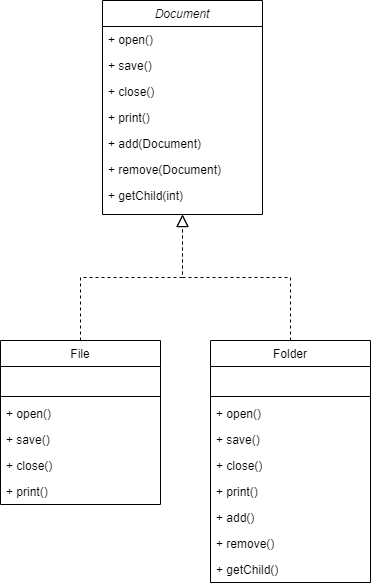

The diagram above was exported from draw.io. Its source (the exported page's mxGraphModel, read from the mxfile embedded in the PNG):
<mxGraphModel dx="954" dy="610" grid="0" gridSize="10" guides="1" tooltips="1" connect="1" arrows="1" fold="1" page="1" pageScale="1" pageWidth="827" pageHeight="1169" math="0" shadow="0">
  <root>
    <mxCell id="WIyWlLk6GJQsqaUBKTNV-0" />
    <mxCell id="WIyWlLk6GJQsqaUBKTNV-1" parent="WIyWlLk6GJQsqaUBKTNV-0" />
    <mxCell id="zkfFHV4jXpPFQw0GAbJ--0" value="Document" style="swimlane;fontStyle=2;align=center;verticalAlign=top;childLayout=stackLayout;horizontal=1;startSize=26;horizontalStack=0;resizeParent=1;resizeLast=0;collapsible=1;marginBottom=0;rounded=0;shadow=0;strokeWidth=1;" parent="WIyWlLk6GJQsqaUBKTNV-1" vertex="1">
      <mxGeometry x="222" y="20" width="160" height="214" as="geometry">
        <mxRectangle x="230" y="140" width="160" height="26" as="alternateBounds" />
      </mxGeometry>
    </mxCell>
    <mxCell id="zkfFHV4jXpPFQw0GAbJ--1" value="+ open()" style="text;align=left;verticalAlign=top;spacingLeft=4;spacingRight=4;overflow=hidden;rotatable=0;points=[[0,0.5],[1,0.5]];portConstraint=eastwest;" parent="zkfFHV4jXpPFQw0GAbJ--0" vertex="1">
      <mxGeometry y="26" width="160" height="26" as="geometry" />
    </mxCell>
    <mxCell id="zkfFHV4jXpPFQw0GAbJ--2" value="+ save()" style="text;align=left;verticalAlign=top;spacingLeft=4;spacingRight=4;overflow=hidden;rotatable=0;points=[[0,0.5],[1,0.5]];portConstraint=eastwest;rounded=0;shadow=0;html=0;" parent="zkfFHV4jXpPFQw0GAbJ--0" vertex="1">
      <mxGeometry y="52" width="160" height="26" as="geometry" />
    </mxCell>
    <mxCell id="zkfFHV4jXpPFQw0GAbJ--3" value="+ close()" style="text;align=left;verticalAlign=top;spacingLeft=4;spacingRight=4;overflow=hidden;rotatable=0;points=[[0,0.5],[1,0.5]];portConstraint=eastwest;rounded=0;shadow=0;html=0;" parent="zkfFHV4jXpPFQw0GAbJ--0" vertex="1">
      <mxGeometry y="78" width="160" height="26" as="geometry" />
    </mxCell>
    <mxCell id="LkyWVyVHKTSqm9nZcEsd-0" value="+ print()" style="text;align=left;verticalAlign=top;spacingLeft=4;spacingRight=4;overflow=hidden;rotatable=0;points=[[0,0.5],[1,0.5]];portConstraint=eastwest;rounded=0;shadow=0;html=0;" vertex="1" parent="zkfFHV4jXpPFQw0GAbJ--0">
      <mxGeometry y="104" width="160" height="26" as="geometry" />
    </mxCell>
    <mxCell id="LkyWVyVHKTSqm9nZcEsd-1" value="+ add(Document)" style="text;align=left;verticalAlign=top;spacingLeft=4;spacingRight=4;overflow=hidden;rotatable=0;points=[[0,0.5],[1,0.5]];portConstraint=eastwest;rounded=0;shadow=0;html=0;" vertex="1" parent="zkfFHV4jXpPFQw0GAbJ--0">
      <mxGeometry y="130" width="160" height="26" as="geometry" />
    </mxCell>
    <mxCell id="LkyWVyVHKTSqm9nZcEsd-2" value="+ remove(Document)" style="text;align=left;verticalAlign=top;spacingLeft=4;spacingRight=4;overflow=hidden;rotatable=0;points=[[0,0.5],[1,0.5]];portConstraint=eastwest;rounded=0;shadow=0;html=0;" vertex="1" parent="zkfFHV4jXpPFQw0GAbJ--0">
      <mxGeometry y="156" width="160" height="26" as="geometry" />
    </mxCell>
    <mxCell id="LkyWVyVHKTSqm9nZcEsd-3" value="+ getChild(int)" style="text;align=left;verticalAlign=top;spacingLeft=4;spacingRight=4;overflow=hidden;rotatable=0;points=[[0,0.5],[1,0.5]];portConstraint=eastwest;rounded=0;shadow=0;html=0;" vertex="1" parent="zkfFHV4jXpPFQw0GAbJ--0">
      <mxGeometry y="182" width="160" height="26" as="geometry" />
    </mxCell>
    <mxCell id="zkfFHV4jXpPFQw0GAbJ--6" value="File" style="swimlane;fontStyle=0;align=center;verticalAlign=top;childLayout=stackLayout;horizontal=1;startSize=26;horizontalStack=0;resizeParent=1;resizeLast=0;collapsible=1;marginBottom=0;rounded=0;shadow=0;strokeWidth=1;" parent="WIyWlLk6GJQsqaUBKTNV-1" vertex="1">
      <mxGeometry x="120" y="360" width="160" height="164" as="geometry">
        <mxRectangle x="130" y="380" width="160" height="26" as="alternateBounds" />
      </mxGeometry>
    </mxCell>
    <mxCell id="zkfFHV4jXpPFQw0GAbJ--8" value="Average Mark" style="text;align=left;verticalAlign=top;spacingLeft=4;spacingRight=4;overflow=hidden;rotatable=0;points=[[0,0.5],[1,0.5]];portConstraint=eastwest;rounded=0;shadow=0;html=0;fontColor=none;noLabel=1;" parent="zkfFHV4jXpPFQw0GAbJ--6" vertex="1">
      <mxGeometry y="26" width="160" height="26" as="geometry" />
    </mxCell>
    <mxCell id="zkfFHV4jXpPFQw0GAbJ--9" value="" style="line;html=1;strokeWidth=1;align=left;verticalAlign=middle;spacingTop=-1;spacingLeft=3;spacingRight=3;rotatable=0;labelPosition=right;points=[];portConstraint=eastwest;" parent="zkfFHV4jXpPFQw0GAbJ--6" vertex="1">
      <mxGeometry y="52" width="160" height="8" as="geometry" />
    </mxCell>
    <mxCell id="LkyWVyVHKTSqm9nZcEsd-13" value="+ open()" style="text;align=left;verticalAlign=top;spacingLeft=4;spacingRight=4;overflow=hidden;rotatable=0;points=[[0,0.5],[1,0.5]];portConstraint=eastwest;" vertex="1" parent="zkfFHV4jXpPFQw0GAbJ--6">
      <mxGeometry y="60" width="160" height="26" as="geometry" />
    </mxCell>
    <mxCell id="LkyWVyVHKTSqm9nZcEsd-14" value="+ save()" style="text;align=left;verticalAlign=top;spacingLeft=4;spacingRight=4;overflow=hidden;rotatable=0;points=[[0,0.5],[1,0.5]];portConstraint=eastwest;rounded=0;shadow=0;html=0;" vertex="1" parent="zkfFHV4jXpPFQw0GAbJ--6">
      <mxGeometry y="86" width="160" height="26" as="geometry" />
    </mxCell>
    <mxCell id="LkyWVyVHKTSqm9nZcEsd-15" value="+ close()" style="text;align=left;verticalAlign=top;spacingLeft=4;spacingRight=4;overflow=hidden;rotatable=0;points=[[0,0.5],[1,0.5]];portConstraint=eastwest;rounded=0;shadow=0;html=0;" vertex="1" parent="zkfFHV4jXpPFQw0GAbJ--6">
      <mxGeometry y="112" width="160" height="26" as="geometry" />
    </mxCell>
    <mxCell id="LkyWVyVHKTSqm9nZcEsd-16" value="+ print()" style="text;align=left;verticalAlign=top;spacingLeft=4;spacingRight=4;overflow=hidden;rotatable=0;points=[[0,0.5],[1,0.5]];portConstraint=eastwest;rounded=0;shadow=0;html=0;" vertex="1" parent="zkfFHV4jXpPFQw0GAbJ--6">
      <mxGeometry y="138" width="160" height="26" as="geometry" />
    </mxCell>
    <mxCell id="zkfFHV4jXpPFQw0GAbJ--12" value="" style="endArrow=block;endSize=10;endFill=0;shadow=0;strokeWidth=1;rounded=0;edgeStyle=elbowEdgeStyle;elbow=vertical;dashed=1;" parent="WIyWlLk6GJQsqaUBKTNV-1" source="zkfFHV4jXpPFQw0GAbJ--6" target="zkfFHV4jXpPFQw0GAbJ--0" edge="1">
      <mxGeometry width="160" relative="1" as="geometry">
        <mxPoint x="200" y="203" as="sourcePoint" />
        <mxPoint x="200" y="203" as="targetPoint" />
      </mxGeometry>
    </mxCell>
    <mxCell id="zkfFHV4jXpPFQw0GAbJ--13" value="Folder" style="swimlane;fontStyle=0;align=center;verticalAlign=top;childLayout=stackLayout;horizontal=1;startSize=26;horizontalStack=0;resizeParent=1;resizeLast=0;collapsible=1;marginBottom=0;rounded=0;shadow=0;strokeWidth=1;" parent="WIyWlLk6GJQsqaUBKTNV-1" vertex="1">
      <mxGeometry x="330" y="360" width="160" height="242" as="geometry">
        <mxRectangle x="340" y="380" width="170" height="26" as="alternateBounds" />
      </mxGeometry>
    </mxCell>
    <mxCell id="zkfFHV4jXpPFQw0GAbJ--14" value="Salary" style="text;align=left;verticalAlign=top;spacingLeft=4;spacingRight=4;overflow=hidden;rotatable=0;points=[[0,0.5],[1,0.5]];portConstraint=eastwest;fontColor=none;noLabel=1;" parent="zkfFHV4jXpPFQw0GAbJ--13" vertex="1">
      <mxGeometry y="26" width="160" height="26" as="geometry" />
    </mxCell>
    <mxCell id="zkfFHV4jXpPFQw0GAbJ--15" value="" style="line;html=1;strokeWidth=1;align=left;verticalAlign=middle;spacingTop=-1;spacingLeft=3;spacingRight=3;rotatable=0;labelPosition=right;points=[];portConstraint=eastwest;" parent="zkfFHV4jXpPFQw0GAbJ--13" vertex="1">
      <mxGeometry y="52" width="160" height="8" as="geometry" />
    </mxCell>
    <mxCell id="LkyWVyVHKTSqm9nZcEsd-6" value="+ open()" style="text;align=left;verticalAlign=top;spacingLeft=4;spacingRight=4;overflow=hidden;rotatable=0;points=[[0,0.5],[1,0.5]];portConstraint=eastwest;" vertex="1" parent="zkfFHV4jXpPFQw0GAbJ--13">
      <mxGeometry y="60" width="160" height="26" as="geometry" />
    </mxCell>
    <mxCell id="LkyWVyVHKTSqm9nZcEsd-7" value="+ save()" style="text;align=left;verticalAlign=top;spacingLeft=4;spacingRight=4;overflow=hidden;rotatable=0;points=[[0,0.5],[1,0.5]];portConstraint=eastwest;rounded=0;shadow=0;html=0;" vertex="1" parent="zkfFHV4jXpPFQw0GAbJ--13">
      <mxGeometry y="86" width="160" height="26" as="geometry" />
    </mxCell>
    <mxCell id="LkyWVyVHKTSqm9nZcEsd-8" value="+ close()" style="text;align=left;verticalAlign=top;spacingLeft=4;spacingRight=4;overflow=hidden;rotatable=0;points=[[0,0.5],[1,0.5]];portConstraint=eastwest;rounded=0;shadow=0;html=0;" vertex="1" parent="zkfFHV4jXpPFQw0GAbJ--13">
      <mxGeometry y="112" width="160" height="26" as="geometry" />
    </mxCell>
    <mxCell id="LkyWVyVHKTSqm9nZcEsd-9" value="+ print()" style="text;align=left;verticalAlign=top;spacingLeft=4;spacingRight=4;overflow=hidden;rotatable=0;points=[[0,0.5],[1,0.5]];portConstraint=eastwest;rounded=0;shadow=0;html=0;" vertex="1" parent="zkfFHV4jXpPFQw0GAbJ--13">
      <mxGeometry y="138" width="160" height="26" as="geometry" />
    </mxCell>
    <mxCell id="LkyWVyVHKTSqm9nZcEsd-10" value="+ add()" style="text;align=left;verticalAlign=top;spacingLeft=4;spacingRight=4;overflow=hidden;rotatable=0;points=[[0,0.5],[1,0.5]];portConstraint=eastwest;rounded=0;shadow=0;html=0;" vertex="1" parent="zkfFHV4jXpPFQw0GAbJ--13">
      <mxGeometry y="164" width="160" height="26" as="geometry" />
    </mxCell>
    <mxCell id="LkyWVyVHKTSqm9nZcEsd-11" value="+ remove()" style="text;align=left;verticalAlign=top;spacingLeft=4;spacingRight=4;overflow=hidden;rotatable=0;points=[[0,0.5],[1,0.5]];portConstraint=eastwest;rounded=0;shadow=0;html=0;" vertex="1" parent="zkfFHV4jXpPFQw0GAbJ--13">
      <mxGeometry y="190" width="160" height="26" as="geometry" />
    </mxCell>
    <mxCell id="LkyWVyVHKTSqm9nZcEsd-12" value="+ getChild()" style="text;align=left;verticalAlign=top;spacingLeft=4;spacingRight=4;overflow=hidden;rotatable=0;points=[[0,0.5],[1,0.5]];portConstraint=eastwest;rounded=0;shadow=0;html=0;" vertex="1" parent="zkfFHV4jXpPFQw0GAbJ--13">
      <mxGeometry y="216" width="160" height="26" as="geometry" />
    </mxCell>
    <mxCell id="zkfFHV4jXpPFQw0GAbJ--16" value="" style="endArrow=block;endSize=10;endFill=0;shadow=0;strokeWidth=1;rounded=0;edgeStyle=elbowEdgeStyle;elbow=vertical;dashed=1;" parent="WIyWlLk6GJQsqaUBKTNV-1" source="zkfFHV4jXpPFQw0GAbJ--13" target="zkfFHV4jXpPFQw0GAbJ--0" edge="1">
      <mxGeometry width="160" relative="1" as="geometry">
        <mxPoint x="210" y="373" as="sourcePoint" />
        <mxPoint x="310" y="271" as="targetPoint" />
      </mxGeometry>
    </mxCell>
  </root>
</mxGraphModel>